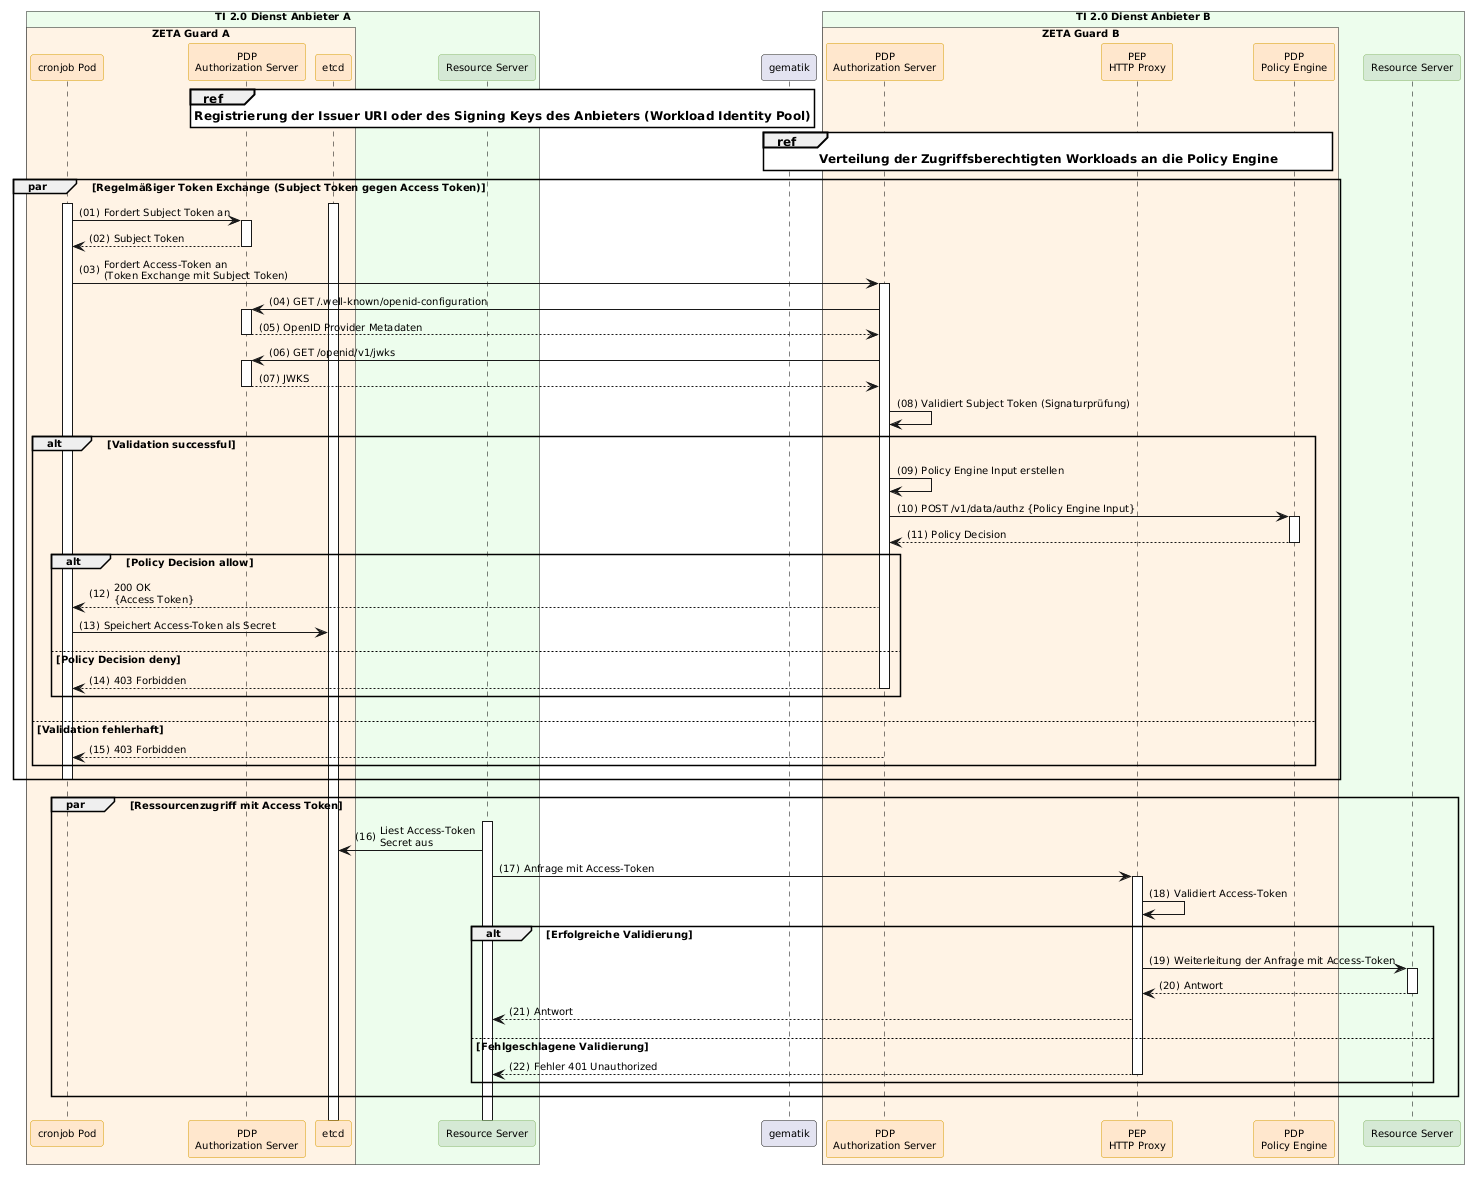

The diagram above was rendered by PlantUML. Its source (embedded in the PNG):
@startuml "zeta-workload-identity-federation"
!include ../puml-layout.txt


box "TI 2.0 Dienst Anbieter A" PROVIDER_COLOR
  box "ZETA Guard A" ZETA_GUARD_COLOR
    participant "cronjob Pod" as cronjobClient <<zeta>>
    participant "PDP\nAuthorization Server" as AuthS <<zeta>>
    participant "etcd" as etcd <<zeta>>
  end box
    participant "Resource Server" as workloadClient <<provider>>
end box

participant "gematik" as gem

box "TI 2.0 Dienst Anbieter B" PROVIDER_COLOR
  box "ZETA Guard B" ZETA_GUARD_COLOR
    participant "PDP\nAuthorization Server" as ZetaSTS <<zeta>>
    participant "PEP\nHTTP Proxy" as HP <<zeta>>
    participant "PDP\nPolicy Engine" as OPA <<zeta>>
  end box
    participant "Resource Server" as ResourceServer <<provider>>
end box

ref over AuthS, gem: **Registrierung der Issuer URI oder des Signing Keys des Anbieters (Workload Identity Pool)**

ref over gem, OPA: **Verteilung der Zugriffsberechtigten Workloads an die Policy Engine**

par Regelmäßiger Token Exchange (Subject Token gegen Access Token)
  etcd++
  cronjobClient++
  cronjobClient -> AuthS++: Fordert Subject Token an
  AuthS --> cronjobClient--: Subject Token

  cronjobClient -> ZetaSTS++: Fordert Access-Token an\n(Token Exchange mit Subject Token)
  ZetaSTS -> AuthS++:  GET /.well-known/openid-configuration
  AuthS --> ZetaSTS--: OpenID Provider Metadaten
  ZetaSTS -> AuthS++:  GET /openid/v1/jwks
  AuthS --> ZetaSTS--: JWKS
  ZetaSTS -> ZetaSTS: Validiert Subject Token (Signaturprüfung)

  alt Validation successful
    ZetaSTS -> ZetaSTS: Policy Engine Input erstellen
    ZetaSTS -> OPA++: POST /v1/data/authz {Policy Engine Input}
    OPA --> ZetaSTS--: Policy Decision
    alt Policy Decision allow
      ZetaSTS --> cronjobClient: 200 OK\n{Access Token}
      cronjobClient -> etcd: Speichert Access-Token als Secret
    else Policy Decision deny
      ZetaSTS --> cronjobClient--: 403 Forbidden
    end alt
  else Validation fehlerhaft
    ZetaSTS --> cronjobClient--: 403 Forbidden
  end alt
  cronjobClient--
end
par Ressourcenzugriff mit Access Token
  workloadClient++
  workloadClient -> etcd: Liest Access-Token\nSecret aus
  workloadClient -> HP++: Anfrage mit Access-Token
  HP -> HP: Validiert Access-Token
   alt Erfolgreiche Validierung
    HP -> ResourceServer++: Weiterleitung der Anfrage mit Access-Token
    ResourceServer --> HP--: Antwort
    HP --> workloadClient: Antwort
   else Fehlgeschlagene Validierung
      HP --> workloadClient--: Fehler 401 Unauthorized
   end

  deactivate cronjobClient
end
@enduml